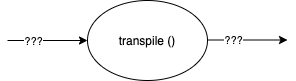

The diagram above was exported from draw.io. Its source (the exported page's mxGraphModel, read from the mxfile embedded in the PNG):
<mxGraphModel dx="678" dy="665" grid="1" gridSize="10" guides="1" tooltips="1" connect="1" arrows="1" fold="1" page="1" pageScale="1" pageWidth="1100" pageHeight="850" math="0" shadow="0">
  <root>
    <mxCell id="0" />
    <mxCell id="1" parent="0" />
    <mxCell id="Gx6GIL2h9G1c_L_ldE-8-1" value="transpile ()" style="ellipse;whiteSpace=wrap;html=1;" vertex="1" parent="1">
      <mxGeometry x="360" y="160" width="120" height="80" as="geometry" />
    </mxCell>
    <mxCell id="Gx6GIL2h9G1c_L_ldE-8-2" value="" style="endArrow=classic;html=1;entryX=0;entryY=0.5;entryDx=0;entryDy=0;" edge="1" parent="1" target="Gx6GIL2h9G1c_L_ldE-8-1">
      <mxGeometry width="50" height="50" relative="1" as="geometry">
        <mxPoint x="280" y="200" as="sourcePoint" />
        <mxPoint x="570" y="380" as="targetPoint" />
      </mxGeometry>
    </mxCell>
    <mxCell id="Gx6GIL2h9G1c_L_ldE-8-3" value="???" style="edgeLabel;html=1;align=center;verticalAlign=middle;resizable=0;points=[];" vertex="1" connectable="0" parent="Gx6GIL2h9G1c_L_ldE-8-2">
      <mxGeometry x="-0.375" relative="1" as="geometry">
        <mxPoint as="offset" />
      </mxGeometry>
    </mxCell>
    <mxCell id="Gx6GIL2h9G1c_L_ldE-8-4" value="" style="endArrow=classic;html=1;entryX=0;entryY=0.5;entryDx=0;entryDy=0;" edge="1" parent="1">
      <mxGeometry width="50" height="50" relative="1" as="geometry">
        <mxPoint x="480" y="199.5" as="sourcePoint" />
        <mxPoint x="560" y="199.5" as="targetPoint" />
      </mxGeometry>
    </mxCell>
    <mxCell id="Gx6GIL2h9G1c_L_ldE-8-5" value="???" style="edgeLabel;html=1;align=center;verticalAlign=middle;resizable=0;points=[];" vertex="1" connectable="0" parent="Gx6GIL2h9G1c_L_ldE-8-4">
      <mxGeometry x="-0.375" relative="1" as="geometry">
        <mxPoint as="offset" />
      </mxGeometry>
    </mxCell>
  </root>
</mxGraphModel>